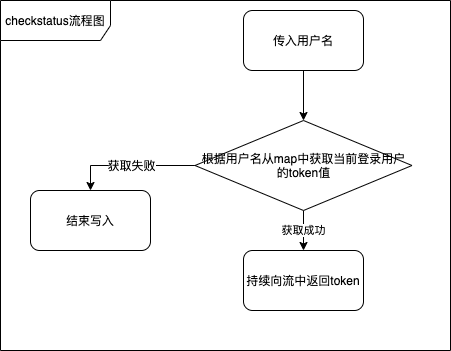

The diagram above was exported from draw.io. Its source (the exported page's mxGraphModel, read from the mxfile embedded in the PNG):
<mxGraphModel dx="1298" dy="834" grid="1" gridSize="10" guides="1" tooltips="1" connect="1" arrows="1" fold="1" page="1" pageScale="1" pageWidth="827" pageHeight="1169" math="0" shadow="0">
  <root>
    <mxCell id="0" />
    <mxCell id="1" parent="0" />
    <mxCell id="gMLf3RVqYvRyI538KxjO-39" style="edgeStyle=orthogonalEdgeStyle;rounded=0;orthogonalLoop=1;jettySize=auto;html=1;exitX=0.5;exitY=1;exitDx=0;exitDy=0;" edge="1" parent="1" source="gMLf3RVqYvRyI538KxjO-1" target="gMLf3RVqYvRyI538KxjO-36">
      <mxGeometry relative="1" as="geometry" />
    </mxCell>
    <mxCell id="gMLf3RVqYvRyI538KxjO-1" value="传入用户名" style="rounded=1;whiteSpace=wrap;html=1;" vertex="1" parent="1">
      <mxGeometry x="353" y="20" width="120" height="60" as="geometry" />
    </mxCell>
    <mxCell id="gMLf3RVqYvRyI538KxjO-17" value="checkstatus流程图" style="shape=umlFrame;whiteSpace=wrap;html=1;width=110;height=40;" vertex="1" parent="1">
      <mxGeometry x="110" y="10" width="450" height="350" as="geometry" />
    </mxCell>
    <mxCell id="gMLf3RVqYvRyI538KxjO-40" value="获取成功" style="edgeStyle=orthogonalEdgeStyle;rounded=0;orthogonalLoop=1;jettySize=auto;html=1;exitX=0.5;exitY=1;exitDx=0;exitDy=0;" edge="1" parent="1" source="gMLf3RVqYvRyI538KxjO-36" target="gMLf3RVqYvRyI538KxjO-37">
      <mxGeometry relative="1" as="geometry" />
    </mxCell>
    <mxCell id="gMLf3RVqYvRyI538KxjO-41" style="edgeStyle=orthogonalEdgeStyle;rounded=0;orthogonalLoop=1;jettySize=auto;html=1;exitX=0;exitY=0.5;exitDx=0;exitDy=0;entryX=0.5;entryY=0;entryDx=0;entryDy=0;" edge="1" parent="1" source="gMLf3RVqYvRyI538KxjO-36" target="gMLf3RVqYvRyI538KxjO-38">
      <mxGeometry relative="1" as="geometry" />
    </mxCell>
    <mxCell id="gMLf3RVqYvRyI538KxjO-42" value="获取失败" style="text;html=1;align=center;verticalAlign=middle;resizable=0;points=[];labelBackgroundColor=#ffffff;" vertex="1" connectable="0" parent="gMLf3RVqYvRyI538KxjO-41">
      <mxGeometry x="-0.0039" y="-1" relative="1" as="geometry">
        <mxPoint as="offset" />
      </mxGeometry>
    </mxCell>
    <mxCell id="gMLf3RVqYvRyI538KxjO-36" value="&lt;span style=&quot;white-space: normal&quot;&gt;根据用户名从map中获取当前登录用户的token值&lt;/span&gt;" style="rhombus;whiteSpace=wrap;html=1;" vertex="1" parent="1">
      <mxGeometry x="304.5" y="130" width="217" height="90" as="geometry" />
    </mxCell>
    <mxCell id="gMLf3RVqYvRyI538KxjO-37" value="持续向流中返回token" style="rounded=1;whiteSpace=wrap;html=1;" vertex="1" parent="1">
      <mxGeometry x="353" y="260" width="120" height="60" as="geometry" />
    </mxCell>
    <mxCell id="gMLf3RVqYvRyI538KxjO-38" value="结束写入" style="rounded=1;whiteSpace=wrap;html=1;" vertex="1" parent="1">
      <mxGeometry x="140" y="200" width="120" height="60" as="geometry" />
    </mxCell>
  </root>
</mxGraphModel>